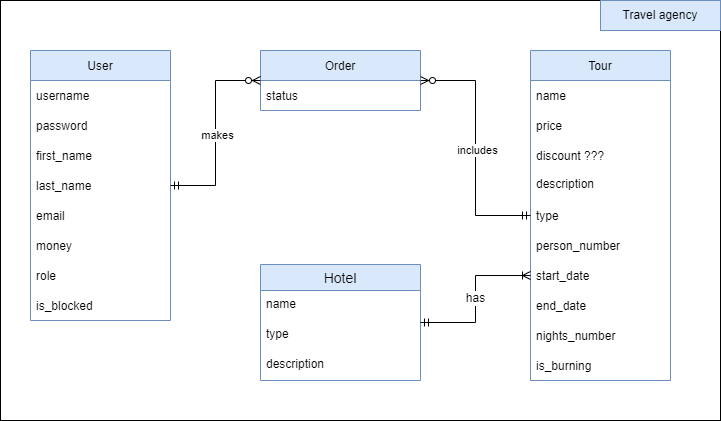

The diagram above was exported from draw.io. Its source (the exported page's mxGraphModel, read from the mxfile embedded in the PNG):
<mxGraphModel dx="744" dy="1540" grid="1" gridSize="10" guides="1" tooltips="1" connect="1" arrows="1" fold="1" page="1" pageScale="1" pageWidth="827" pageHeight="1169" math="0" shadow="0">
  <root>
    <mxCell id="0" />
    <mxCell id="1" parent="0" />
    <mxCell id="8IE1xVEzoJeS6IHoL-1a-5" value="" style="rounded=0;whiteSpace=wrap;html=1;" vertex="1" parent="1">
      <mxGeometry x="40" y="-140" width="720" height="420" as="geometry" />
    </mxCell>
    <mxCell id="8IE1xVEzoJeS6IHoL-1a-1" value="User" style="swimlane;fontStyle=0;childLayout=stackLayout;horizontal=1;startSize=30;horizontalStack=0;resizeParent=1;resizeParentMax=0;resizeLast=0;collapsible=1;marginBottom=0;fillColor=#dae8fc;strokeColor=#6c8ebf;" vertex="1" parent="1">
      <mxGeometry x="70" y="-90" width="140" height="270" as="geometry" />
    </mxCell>
    <mxCell id="8IE1xVEzoJeS6IHoL-1a-2" value="username" style="text;strokeColor=none;fillColor=none;align=left;verticalAlign=middle;spacingLeft=4;spacingRight=4;overflow=hidden;points=[[0,0.5],[1,0.5]];portConstraint=eastwest;rotatable=0;" vertex="1" parent="8IE1xVEzoJeS6IHoL-1a-1">
      <mxGeometry y="30" width="140" height="30" as="geometry" />
    </mxCell>
    <mxCell id="8IE1xVEzoJeS6IHoL-1a-16" value="password" style="text;strokeColor=none;fillColor=none;align=left;verticalAlign=middle;spacingLeft=4;spacingRight=4;overflow=hidden;points=[[0,0.5],[1,0.5]];portConstraint=eastwest;rotatable=0;" vertex="1" parent="8IE1xVEzoJeS6IHoL-1a-1">
      <mxGeometry y="60" width="140" height="30" as="geometry" />
    </mxCell>
    <mxCell id="8IE1xVEzoJeS6IHoL-1a-3" value="first_name" style="text;strokeColor=none;fillColor=none;align=left;verticalAlign=middle;spacingLeft=4;spacingRight=4;overflow=hidden;points=[[0,0.5],[1,0.5]];portConstraint=eastwest;rotatable=0;" vertex="1" parent="8IE1xVEzoJeS6IHoL-1a-1">
      <mxGeometry y="90" width="140" height="30" as="geometry" />
    </mxCell>
    <mxCell id="8IE1xVEzoJeS6IHoL-1a-15" value="last_name" style="text;strokeColor=none;fillColor=none;align=left;verticalAlign=middle;spacingLeft=4;spacingRight=4;overflow=hidden;points=[[0,0.5],[1,0.5]];portConstraint=eastwest;rotatable=0;" vertex="1" parent="8IE1xVEzoJeS6IHoL-1a-1">
      <mxGeometry y="120" width="140" height="30" as="geometry" />
    </mxCell>
    <mxCell id="8IE1xVEzoJeS6IHoL-1a-4" value="email" style="text;strokeColor=none;fillColor=none;align=left;verticalAlign=middle;spacingLeft=4;spacingRight=4;overflow=hidden;points=[[0,0.5],[1,0.5]];portConstraint=eastwest;rotatable=0;" vertex="1" parent="8IE1xVEzoJeS6IHoL-1a-1">
      <mxGeometry y="150" width="140" height="30" as="geometry" />
    </mxCell>
    <mxCell id="8IE1xVEzoJeS6IHoL-1a-17" value="money" style="text;strokeColor=none;fillColor=none;align=left;verticalAlign=middle;spacingLeft=4;spacingRight=4;overflow=hidden;points=[[0,0.5],[1,0.5]];portConstraint=eastwest;rotatable=0;" vertex="1" parent="8IE1xVEzoJeS6IHoL-1a-1">
      <mxGeometry y="180" width="140" height="30" as="geometry" />
    </mxCell>
    <mxCell id="8IE1xVEzoJeS6IHoL-1a-18" value="role" style="text;strokeColor=none;fillColor=none;align=left;verticalAlign=middle;spacingLeft=4;spacingRight=4;overflow=hidden;points=[[0,0.5],[1,0.5]];portConstraint=eastwest;rotatable=0;" vertex="1" parent="8IE1xVEzoJeS6IHoL-1a-1">
      <mxGeometry y="210" width="140" height="30" as="geometry" />
    </mxCell>
    <mxCell id="8IE1xVEzoJeS6IHoL-1a-19" value="is_blocked" style="text;strokeColor=none;fillColor=none;align=left;verticalAlign=middle;spacingLeft=4;spacingRight=4;overflow=hidden;points=[[0,0.5],[1,0.5]];portConstraint=eastwest;rotatable=0;" vertex="1" parent="8IE1xVEzoJeS6IHoL-1a-1">
      <mxGeometry y="240" width="140" height="30" as="geometry" />
    </mxCell>
    <mxCell id="8IE1xVEzoJeS6IHoL-1a-6" value="Tour" style="swimlane;fontStyle=0;childLayout=stackLayout;horizontal=1;startSize=30;horizontalStack=0;resizeParent=1;resizeParentMax=0;resizeLast=0;collapsible=1;marginBottom=0;fillColor=#dae8fc;strokeColor=#6c8ebf;" vertex="1" parent="1">
      <mxGeometry x="570" y="-90" width="140" height="330" as="geometry" />
    </mxCell>
    <mxCell id="8IE1xVEzoJeS6IHoL-1a-7" value="name" style="text;strokeColor=none;fillColor=none;align=left;verticalAlign=middle;spacingLeft=4;spacingRight=4;overflow=hidden;points=[[0,0.5],[1,0.5]];portConstraint=eastwest;rotatable=0;" vertex="1" parent="8IE1xVEzoJeS6IHoL-1a-6">
      <mxGeometry y="30" width="140" height="30" as="geometry" />
    </mxCell>
    <mxCell id="8IE1xVEzoJeS6IHoL-1a-8" value="price" style="text;strokeColor=none;fillColor=none;align=left;verticalAlign=middle;spacingLeft=4;spacingRight=4;overflow=hidden;points=[[0,0.5],[1,0.5]];portConstraint=eastwest;rotatable=0;" vertex="1" parent="8IE1xVEzoJeS6IHoL-1a-6">
      <mxGeometry y="60" width="140" height="30" as="geometry" />
    </mxCell>
    <mxCell id="8IE1xVEzoJeS6IHoL-1a-29" value="discount ???" style="text;strokeColor=none;fillColor=none;align=left;verticalAlign=middle;spacingLeft=4;spacingRight=4;overflow=hidden;points=[[0,0.5],[1,0.5]];portConstraint=eastwest;rotatable=0;" vertex="1" parent="8IE1xVEzoJeS6IHoL-1a-6">
      <mxGeometry y="90" width="140" height="30" as="geometry" />
    </mxCell>
    <mxCell id="8IE1xVEzoJeS6IHoL-1a-34" value="description" style="text;strokeColor=none;fillColor=none;spacingLeft=4;spacingRight=4;overflow=hidden;rotatable=0;points=[[0,0.5],[1,0.5]];portConstraint=eastwest;fontSize=12;" vertex="1" parent="8IE1xVEzoJeS6IHoL-1a-6">
      <mxGeometry y="120" width="140" height="30" as="geometry" />
    </mxCell>
    <mxCell id="8IE1xVEzoJeS6IHoL-1a-26" value="type" style="text;strokeColor=none;fillColor=none;align=left;verticalAlign=middle;spacingLeft=4;spacingRight=4;overflow=hidden;points=[[0,0.5],[1,0.5]];portConstraint=eastwest;rotatable=0;" vertex="1" parent="8IE1xVEzoJeS6IHoL-1a-6">
      <mxGeometry y="150" width="140" height="30" as="geometry" />
    </mxCell>
    <mxCell id="8IE1xVEzoJeS6IHoL-1a-27" value="person_number" style="text;strokeColor=none;fillColor=none;align=left;verticalAlign=middle;spacingLeft=4;spacingRight=4;overflow=hidden;points=[[0,0.5],[1,0.5]];portConstraint=eastwest;rotatable=0;" vertex="1" parent="8IE1xVEzoJeS6IHoL-1a-6">
      <mxGeometry y="180" width="140" height="30" as="geometry" />
    </mxCell>
    <mxCell id="8IE1xVEzoJeS6IHoL-1a-9" value="start_date" style="text;strokeColor=none;fillColor=none;align=left;verticalAlign=middle;spacingLeft=4;spacingRight=4;overflow=hidden;points=[[0,0.5],[1,0.5]];portConstraint=eastwest;rotatable=0;" vertex="1" parent="8IE1xVEzoJeS6IHoL-1a-6">
      <mxGeometry y="210" width="140" height="30" as="geometry" />
    </mxCell>
    <mxCell id="8IE1xVEzoJeS6IHoL-1a-30" value="end_date" style="text;strokeColor=none;fillColor=none;align=left;verticalAlign=middle;spacingLeft=4;spacingRight=4;overflow=hidden;points=[[0,0.5],[1,0.5]];portConstraint=eastwest;rotatable=0;" vertex="1" parent="8IE1xVEzoJeS6IHoL-1a-6">
      <mxGeometry y="240" width="140" height="30" as="geometry" />
    </mxCell>
    <mxCell id="8IE1xVEzoJeS6IHoL-1a-45" value="nights_number" style="text;strokeColor=none;fillColor=none;align=left;verticalAlign=middle;spacingLeft=4;spacingRight=4;overflow=hidden;points=[[0,0.5],[1,0.5]];portConstraint=eastwest;rotatable=0;" vertex="1" parent="8IE1xVEzoJeS6IHoL-1a-6">
      <mxGeometry y="270" width="140" height="30" as="geometry" />
    </mxCell>
    <mxCell id="8IE1xVEzoJeS6IHoL-1a-28" value="is_burning" style="text;strokeColor=none;fillColor=none;align=left;verticalAlign=middle;spacingLeft=4;spacingRight=4;overflow=hidden;points=[[0,0.5],[1,0.5]];portConstraint=eastwest;rotatable=0;" vertex="1" parent="8IE1xVEzoJeS6IHoL-1a-6">
      <mxGeometry y="300" width="140" height="30" as="geometry" />
    </mxCell>
    <mxCell id="8IE1xVEzoJeS6IHoL-1a-11" value="Order" style="swimlane;fontStyle=0;childLayout=stackLayout;horizontal=1;startSize=30;horizontalStack=0;resizeParent=1;resizeParentMax=0;resizeLast=0;collapsible=1;marginBottom=0;fillColor=#dae8fc;strokeColor=#6c8ebf;" vertex="1" parent="1">
      <mxGeometry x="300" y="-90" width="160" height="60" as="geometry" />
    </mxCell>
    <mxCell id="8IE1xVEzoJeS6IHoL-1a-12" value="status" style="text;strokeColor=none;fillColor=none;align=left;verticalAlign=middle;spacingLeft=4;spacingRight=4;overflow=hidden;points=[[0,0.5],[1,0.5]];portConstraint=eastwest;rotatable=0;" vertex="1" parent="8IE1xVEzoJeS6IHoL-1a-11">
      <mxGeometry y="30" width="160" height="30" as="geometry" />
    </mxCell>
    <mxCell id="8IE1xVEzoJeS6IHoL-1a-20" value="Hotel" style="swimlane;fontStyle=0;childLayout=stackLayout;horizontal=1;startSize=26;horizontalStack=0;resizeParent=1;resizeParentMax=0;resizeLast=0;collapsible=1;marginBottom=0;align=center;fontSize=14;fillColor=#dae8fc;strokeColor=#6c8ebf;" vertex="1" parent="1">
      <mxGeometry x="300" y="124" width="160" height="116" as="geometry" />
    </mxCell>
    <mxCell id="8IE1xVEzoJeS6IHoL-1a-21" value="name" style="text;strokeColor=none;fillColor=none;spacingLeft=4;spacingRight=4;overflow=hidden;rotatable=0;points=[[0,0.5],[1,0.5]];portConstraint=eastwest;fontSize=12;" vertex="1" parent="8IE1xVEzoJeS6IHoL-1a-20">
      <mxGeometry y="26" width="160" height="30" as="geometry" />
    </mxCell>
    <mxCell id="8IE1xVEzoJeS6IHoL-1a-24" value="type" style="text;strokeColor=none;fillColor=none;spacingLeft=4;spacingRight=4;overflow=hidden;rotatable=0;points=[[0,0.5],[1,0.5]];portConstraint=eastwest;fontSize=12;" vertex="1" parent="8IE1xVEzoJeS6IHoL-1a-20">
      <mxGeometry y="56" width="160" height="30" as="geometry" />
    </mxCell>
    <mxCell id="8IE1xVEzoJeS6IHoL-1a-25" value="description" style="text;strokeColor=none;fillColor=none;spacingLeft=4;spacingRight=4;overflow=hidden;rotatable=0;points=[[0,0.5],[1,0.5]];portConstraint=eastwest;fontSize=12;" vertex="1" parent="8IE1xVEzoJeS6IHoL-1a-20">
      <mxGeometry y="86" width="160" height="30" as="geometry" />
    </mxCell>
    <mxCell id="8IE1xVEzoJeS6IHoL-1a-37" value="" style="edgeStyle=orthogonalEdgeStyle;fontSize=12;html=1;endArrow=ERzeroToMany;startArrow=ERmandOne;rounded=0;" edge="1" parent="1" source="8IE1xVEzoJeS6IHoL-1a-1" target="8IE1xVEzoJeS6IHoL-1a-11">
      <mxGeometry width="100" height="100" relative="1" as="geometry">
        <mxPoint x="420" y="150" as="sourcePoint" />
        <mxPoint x="520" y="50" as="targetPoint" />
      </mxGeometry>
    </mxCell>
    <mxCell id="8IE1xVEzoJeS6IHoL-1a-38" value="makes" style="edgeLabel;html=1;align=center;verticalAlign=middle;resizable=0;points=[];" vertex="1" connectable="0" parent="8IE1xVEzoJeS6IHoL-1a-37">
      <mxGeometry x="-0.0134" y="-1" relative="1" as="geometry">
        <mxPoint as="offset" />
      </mxGeometry>
    </mxCell>
    <mxCell id="8IE1xVEzoJeS6IHoL-1a-39" value="" style="edgeStyle=orthogonalEdgeStyle;fontSize=12;html=1;endArrow=ERzeroToMany;startArrow=ERmandOne;rounded=0;" edge="1" parent="1" source="8IE1xVEzoJeS6IHoL-1a-6" target="8IE1xVEzoJeS6IHoL-1a-11">
      <mxGeometry width="100" height="100" relative="1" as="geometry">
        <mxPoint x="220" y="55" as="sourcePoint" />
        <mxPoint x="310" y="-50" as="targetPoint" />
      </mxGeometry>
    </mxCell>
    <mxCell id="8IE1xVEzoJeS6IHoL-1a-40" value="includes" style="edgeLabel;html=1;align=center;verticalAlign=middle;resizable=0;points=[];" vertex="1" connectable="0" parent="8IE1xVEzoJeS6IHoL-1a-39">
      <mxGeometry x="-0.0134" y="-1" relative="1" as="geometry">
        <mxPoint as="offset" />
      </mxGeometry>
    </mxCell>
    <mxCell id="8IE1xVEzoJeS6IHoL-1a-42" value="has" style="edgeStyle=orthogonalEdgeStyle;fontSize=12;html=1;endArrow=ERoneToMany;startArrow=ERmandOne;rounded=0;" edge="1" parent="1" source="8IE1xVEzoJeS6IHoL-1a-20" target="8IE1xVEzoJeS6IHoL-1a-9">
      <mxGeometry width="100" height="100" relative="1" as="geometry">
        <mxPoint x="300" y="150" as="sourcePoint" />
        <mxPoint x="400" y="50" as="targetPoint" />
      </mxGeometry>
    </mxCell>
    <mxCell id="8IE1xVEzoJeS6IHoL-1a-44" value="Travel agency" style="rounded=0;whiteSpace=wrap;html=1;fillColor=#dae8fc;strokeColor=#6c8ebf;" vertex="1" parent="1">
      <mxGeometry x="640" y="-140" width="120" height="30" as="geometry" />
    </mxCell>
  </root>
</mxGraphModel>